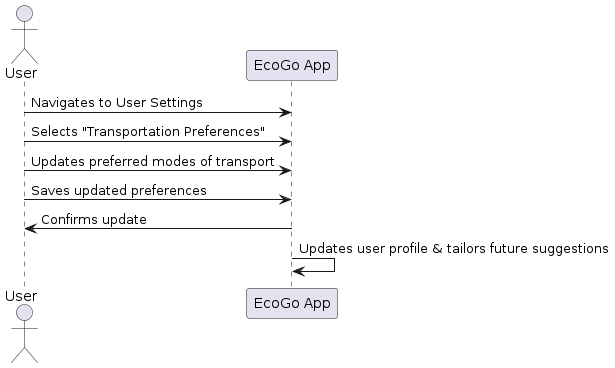

The diagram above was rendered by PlantUML. Its source (embedded in the PNG):
@startuml
actor User as user
participant "EcoGo App" as app

user -> app: Navigates to User Settings
user -> app: Selects "Transportation Preferences"
user -> app: Updates preferred modes of transport
user -> app: Saves updated preferences
app -> user: Confirms update
app -> app: Updates user profile & tailors future suggestions

@enduml